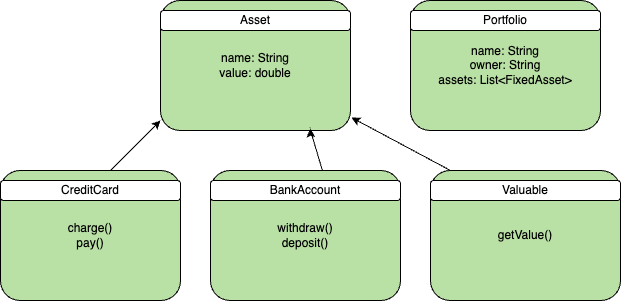

The diagram above was exported from draw.io. Its source (the exported page's mxGraphModel, read from the mxfile embedded in the PNG):
<mxGraphModel dx="1194" dy="555" grid="1" gridSize="10" guides="1" tooltips="1" connect="1" arrows="1" fold="1" page="1" pageScale="1" pageWidth="827" pageHeight="1169" math="0" shadow="0">
  <root>
    <mxCell id="0" />
    <mxCell id="1" parent="0" />
    <mxCell id="s8geNVNBoEfuHxxH9Hyb-1" value="charge()&lt;div&gt;pay()&lt;/div&gt;" style="rounded=1;whiteSpace=wrap;html=1;fillColor=#B9E0A5;" vertex="1" parent="1">
      <mxGeometry x="30" y="230" width="180" height="130" as="geometry" />
    </mxCell>
    <mxCell id="s8geNVNBoEfuHxxH9Hyb-2" value="withdraw()&lt;div&gt;deposit()&lt;/div&gt;" style="rounded=1;whiteSpace=wrap;html=1;fillColor=#B9E0A5;" vertex="1" parent="1">
      <mxGeometry x="240" y="230" width="190" height="130" as="geometry" />
    </mxCell>
    <mxCell id="s8geNVNBoEfuHxxH9Hyb-3" value="name: String&lt;div&gt;value: double&lt;/div&gt;" style="rounded=1;whiteSpace=wrap;html=1;fillColor=#B9E0A5;" vertex="1" parent="1">
      <mxGeometry x="190" y="60" width="190" height="130" as="geometry" />
    </mxCell>
    <mxCell id="s8geNVNBoEfuHxxH9Hyb-5" value="CreditCard" style="rounded=1;whiteSpace=wrap;html=1;" vertex="1" parent="1">
      <mxGeometry x="30" y="240" width="180" height="20" as="geometry" />
    </mxCell>
    <mxCell id="s8geNVNBoEfuHxxH9Hyb-6" value="BankAccount" style="rounded=1;whiteSpace=wrap;html=1;" vertex="1" parent="1">
      <mxGeometry x="240" y="240" width="190" height="20" as="geometry" />
    </mxCell>
    <mxCell id="s8geNVNBoEfuHxxH9Hyb-9" value="Asset" style="rounded=1;whiteSpace=wrap;html=1;" vertex="1" parent="1">
      <mxGeometry x="190" y="70" width="190" height="20" as="geometry" />
    </mxCell>
    <mxCell id="s8geNVNBoEfuHxxH9Hyb-10" value="name: String&lt;div&gt;owner: String&lt;/div&gt;&lt;div&gt;assets: List&amp;lt;FixedAsset&amp;gt;&lt;/div&gt;" style="rounded=1;whiteSpace=wrap;html=1;fillColor=#B9E0A5;" vertex="1" parent="1">
      <mxGeometry x="440" y="60" width="190" height="130" as="geometry" />
    </mxCell>
    <mxCell id="s8geNVNBoEfuHxxH9Hyb-11" value="Portfolio" style="rounded=1;whiteSpace=wrap;html=1;" vertex="1" parent="1">
      <mxGeometry x="440" y="70" width="190" height="20" as="geometry" />
    </mxCell>
    <mxCell id="s8geNVNBoEfuHxxH9Hyb-13" value="getValue()" style="rounded=1;whiteSpace=wrap;html=1;fillColor=#B9E0A5;" vertex="1" parent="1">
      <mxGeometry x="460" y="230" width="190" height="130" as="geometry" />
    </mxCell>
    <mxCell id="s8geNVNBoEfuHxxH9Hyb-14" value="Valuable" style="rounded=1;whiteSpace=wrap;html=1;" vertex="1" parent="1">
      <mxGeometry x="460" y="240" width="190" height="20" as="geometry" />
    </mxCell>
    <mxCell id="s8geNVNBoEfuHxxH9Hyb-17" value="" style="endArrow=classic;html=1;rounded=0;" edge="1" parent="1">
      <mxGeometry width="50" height="50" relative="1" as="geometry">
        <mxPoint x="140" y="230" as="sourcePoint" />
        <mxPoint x="190" y="180" as="targetPoint" />
      </mxGeometry>
    </mxCell>
    <mxCell id="s8geNVNBoEfuHxxH9Hyb-18" value="" style="endArrow=classic;html=1;rounded=0;entryX=0.789;entryY=0.985;entryDx=0;entryDy=0;entryPerimeter=0;exitX=0.589;exitY=0;exitDx=0;exitDy=0;exitPerimeter=0;" edge="1" parent="1" source="s8geNVNBoEfuHxxH9Hyb-2" target="s8geNVNBoEfuHxxH9Hyb-3">
      <mxGeometry width="50" height="50" relative="1" as="geometry">
        <mxPoint x="390" y="310" as="sourcePoint" />
        <mxPoint x="440" y="260" as="targetPoint" />
        <Array as="points">
          <mxPoint x="340" y="190" />
        </Array>
      </mxGeometry>
    </mxCell>
    <mxCell id="s8geNVNBoEfuHxxH9Hyb-19" value="" style="endArrow=classic;html=1;rounded=0;entryX=1.005;entryY=0.9;entryDx=0;entryDy=0;entryPerimeter=0;" edge="1" parent="1" target="s8geNVNBoEfuHxxH9Hyb-3">
      <mxGeometry width="50" height="50" relative="1" as="geometry">
        <mxPoint x="480" y="230" as="sourcePoint" />
        <mxPoint x="530" y="180" as="targetPoint" />
      </mxGeometry>
    </mxCell>
  </root>
</mxGraphModel>